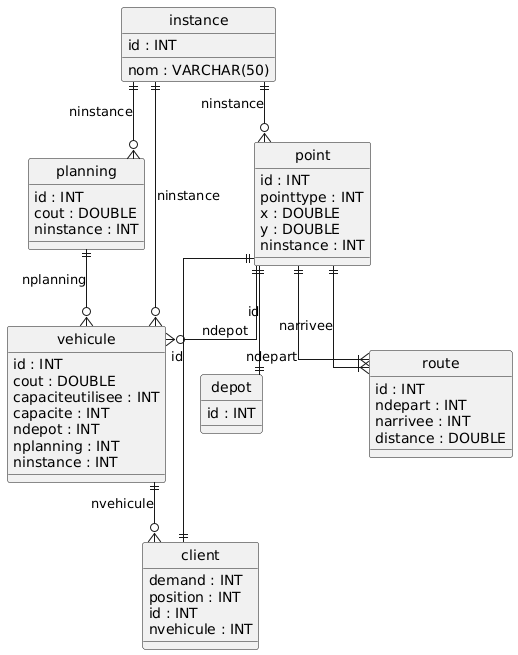

The diagram above was rendered by PlantUML. Its source (embedded in the PNG):
@startuml
hide circle
skinparam linetype ortho

entity "instance" as instance {
  id : INT
  nom : VARCHAR(50)
}

entity "point" as point {
  id : INT
  pointtype : INT
  x : DOUBLE
  y : DOUBLE
  ninstance : INT
}

entity "depot" as depot {
  id : INT
}

entity "planning" as planning {
  id : INT
  cout : DOUBLE
  ninstance : INT
}

entity "vehicule" as vehicule {
  id : INT
  cout : DOUBLE
  capaciteutilisee : INT
  capacite : INT
  ndepot : INT
  nplanning : INT
  ninstance : INT
}

entity "client" as client {
  demand : INT
  position : INT
  id : INT
  nvehicule : INT
}

entity "route" as route {
  id : INT
  ndepart : INT
  narrivee : INT
  distance : DOUBLE
}

instance ||--o{ point : "ninstance"
point ||--|| depot : "id"
instance ||--o{ planning : "ninstance"
point ||--o{ vehicule : "ndepot"
planning ||--o{ vehicule : "nplanning"
instance ||--o{ vehicule : "ninstance"
point ||--|| client : "id"
vehicule ||--o{ client : "nvehicule"
point ||--|{ route : "ndepart"
point ||--|{ route : "narrivee"
@enduml